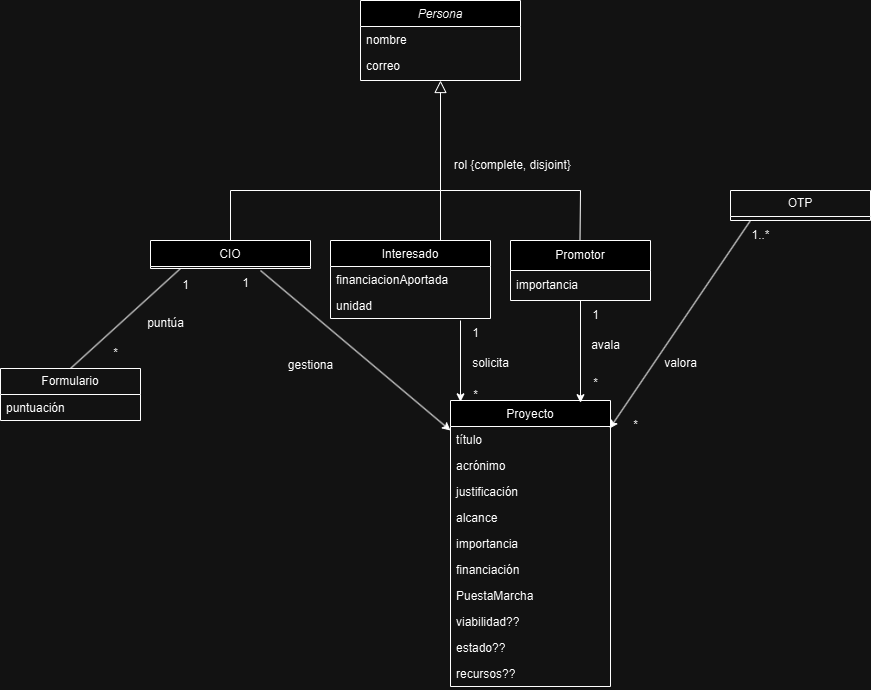

The diagram above was exported from draw.io. Its source (the exported page's mxGraphModel, read from the mxfile embedded in the PNG):
<mxGraphModel dx="2261" dy="790" grid="1" gridSize="10" guides="1" tooltips="1" connect="1" arrows="1" fold="1" page="1" pageScale="1" pageWidth="827" pageHeight="1169" math="0" shadow="0">
  <root>
    <mxCell id="WIyWlLk6GJQsqaUBKTNV-0" />
    <mxCell id="WIyWlLk6GJQsqaUBKTNV-1" parent="WIyWlLk6GJQsqaUBKTNV-0" />
    <mxCell id="zkfFHV4jXpPFQw0GAbJ--0" value="Persona" style="swimlane;fontStyle=2;align=center;verticalAlign=top;childLayout=stackLayout;horizontal=1;startSize=26;horizontalStack=0;resizeParent=1;resizeLast=0;collapsible=1;marginBottom=0;rounded=0;shadow=0;strokeWidth=1;" parent="WIyWlLk6GJQsqaUBKTNV-1" vertex="1">
      <mxGeometry x="220" y="120" width="160" height="80" as="geometry">
        <mxRectangle x="230" y="140" width="160" height="26" as="alternateBounds" />
      </mxGeometry>
    </mxCell>
    <mxCell id="zkfFHV4jXpPFQw0GAbJ--1" value="nombre" style="text;align=left;verticalAlign=top;spacingLeft=4;spacingRight=4;overflow=hidden;rotatable=0;points=[[0,0.5],[1,0.5]];portConstraint=eastwest;" parent="zkfFHV4jXpPFQw0GAbJ--0" vertex="1">
      <mxGeometry y="26" width="160" height="26" as="geometry" />
    </mxCell>
    <mxCell id="zkfFHV4jXpPFQw0GAbJ--2" value="correo" style="text;align=left;verticalAlign=top;spacingLeft=4;spacingRight=4;overflow=hidden;rotatable=0;points=[[0,0.5],[1,0.5]];portConstraint=eastwest;rounded=0;shadow=0;html=0;" parent="zkfFHV4jXpPFQw0GAbJ--0" vertex="1">
      <mxGeometry y="52" width="160" height="26" as="geometry" />
    </mxCell>
    <mxCell id="zkfFHV4jXpPFQw0GAbJ--6" value="CIO" style="swimlane;fontStyle=0;align=center;verticalAlign=top;childLayout=stackLayout;horizontal=1;startSize=26;horizontalStack=0;resizeParent=1;resizeLast=0;collapsible=1;marginBottom=0;rounded=0;shadow=0;strokeWidth=1;" parent="WIyWlLk6GJQsqaUBKTNV-1" vertex="1">
      <mxGeometry x="10" y="360" width="160" height="28" as="geometry">
        <mxRectangle x="130" y="380" width="160" height="26" as="alternateBounds" />
      </mxGeometry>
    </mxCell>
    <mxCell id="zkfFHV4jXpPFQw0GAbJ--12" value="" style="endArrow=block;endSize=10;endFill=0;shadow=0;strokeWidth=1;rounded=0;curved=0;edgeStyle=elbowEdgeStyle;elbow=vertical;" parent="WIyWlLk6GJQsqaUBKTNV-1" source="zkfFHV4jXpPFQw0GAbJ--6" target="zkfFHV4jXpPFQw0GAbJ--0" edge="1">
      <mxGeometry width="160" relative="1" as="geometry">
        <mxPoint x="200" y="203" as="sourcePoint" />
        <mxPoint x="200" y="203" as="targetPoint" />
        <Array as="points">
          <mxPoint x="300" y="310" />
        </Array>
      </mxGeometry>
    </mxCell>
    <mxCell id="zkfFHV4jXpPFQw0GAbJ--13" value="Interesado" style="swimlane;fontStyle=0;align=center;verticalAlign=top;childLayout=stackLayout;horizontal=1;startSize=26;horizontalStack=0;resizeParent=1;resizeLast=0;collapsible=1;marginBottom=0;rounded=0;shadow=0;strokeWidth=1;" parent="WIyWlLk6GJQsqaUBKTNV-1" vertex="1">
      <mxGeometry x="190" y="360" width="160" height="78" as="geometry">
        <mxRectangle x="340" y="380" width="170" height="26" as="alternateBounds" />
      </mxGeometry>
    </mxCell>
    <mxCell id="zkfFHV4jXpPFQw0GAbJ--14" value="financiacionAportada" style="text;align=left;verticalAlign=top;spacingLeft=4;spacingRight=4;overflow=hidden;rotatable=0;points=[[0,0.5],[1,0.5]];portConstraint=eastwest;" parent="zkfFHV4jXpPFQw0GAbJ--13" vertex="1">
      <mxGeometry y="26" width="160" height="26" as="geometry" />
    </mxCell>
    <mxCell id="UENzWyDQIHQRWVtL3KzE-20" value="unidad" style="text;strokeColor=none;fillColor=none;align=left;verticalAlign=top;spacingLeft=4;spacingRight=4;overflow=hidden;rotatable=0;points=[[0,0.5],[1,0.5]];portConstraint=eastwest;whiteSpace=wrap;html=1;" parent="zkfFHV4jXpPFQw0GAbJ--13" vertex="1">
      <mxGeometry y="52" width="160" height="26" as="geometry" />
    </mxCell>
    <mxCell id="zkfFHV4jXpPFQw0GAbJ--17" value="Proyecto" style="swimlane;fontStyle=0;align=center;verticalAlign=top;childLayout=stackLayout;horizontal=1;startSize=26;horizontalStack=0;resizeParent=1;resizeLast=0;collapsible=1;marginBottom=0;rounded=0;shadow=0;strokeWidth=1;" parent="WIyWlLk6GJQsqaUBKTNV-1" vertex="1">
      <mxGeometry x="310" y="520" width="160" height="286" as="geometry">
        <mxRectangle x="550" y="140" width="160" height="26" as="alternateBounds" />
      </mxGeometry>
    </mxCell>
    <mxCell id="zkfFHV4jXpPFQw0GAbJ--18" value="título" style="text;align=left;verticalAlign=top;spacingLeft=4;spacingRight=4;overflow=hidden;rotatable=0;points=[[0,0.5],[1,0.5]];portConstraint=eastwest;" parent="zkfFHV4jXpPFQw0GAbJ--17" vertex="1">
      <mxGeometry y="26" width="160" height="26" as="geometry" />
    </mxCell>
    <mxCell id="zkfFHV4jXpPFQw0GAbJ--19" value="acrónimo" style="text;align=left;verticalAlign=top;spacingLeft=4;spacingRight=4;overflow=hidden;rotatable=0;points=[[0,0.5],[1,0.5]];portConstraint=eastwest;rounded=0;shadow=0;html=0;" parent="zkfFHV4jXpPFQw0GAbJ--17" vertex="1">
      <mxGeometry y="52" width="160" height="26" as="geometry" />
    </mxCell>
    <mxCell id="zkfFHV4jXpPFQw0GAbJ--20" value="justificación" style="text;align=left;verticalAlign=top;spacingLeft=4;spacingRight=4;overflow=hidden;rotatable=0;points=[[0,0.5],[1,0.5]];portConstraint=eastwest;rounded=0;shadow=0;html=0;" parent="zkfFHV4jXpPFQw0GAbJ--17" vertex="1">
      <mxGeometry y="78" width="160" height="26" as="geometry" />
    </mxCell>
    <mxCell id="zkfFHV4jXpPFQw0GAbJ--21" value="alcance" style="text;align=left;verticalAlign=top;spacingLeft=4;spacingRight=4;overflow=hidden;rotatable=0;points=[[0,0.5],[1,0.5]];portConstraint=eastwest;rounded=0;shadow=0;html=0;" parent="zkfFHV4jXpPFQw0GAbJ--17" vertex="1">
      <mxGeometry y="104" width="160" height="26" as="geometry" />
    </mxCell>
    <mxCell id="zkfFHV4jXpPFQw0GAbJ--22" value="importancia" style="text;align=left;verticalAlign=top;spacingLeft=4;spacingRight=4;overflow=hidden;rotatable=0;points=[[0,0.5],[1,0.5]];portConstraint=eastwest;rounded=0;shadow=0;html=0;" parent="zkfFHV4jXpPFQw0GAbJ--17" vertex="1">
      <mxGeometry y="130" width="160" height="26" as="geometry" />
    </mxCell>
    <mxCell id="UENzWyDQIHQRWVtL3KzE-25" value="financiación" style="text;strokeColor=none;fillColor=none;align=left;verticalAlign=top;spacingLeft=4;spacingRight=4;overflow=hidden;rotatable=0;points=[[0,0.5],[1,0.5]];portConstraint=eastwest;whiteSpace=wrap;html=1;" parent="zkfFHV4jXpPFQw0GAbJ--17" vertex="1">
      <mxGeometry y="156" width="160" height="26" as="geometry" />
    </mxCell>
    <mxCell id="UENzWyDQIHQRWVtL3KzE-26" value="PuestaMarcha" style="text;strokeColor=none;fillColor=none;align=left;verticalAlign=top;spacingLeft=4;spacingRight=4;overflow=hidden;rotatable=0;points=[[0,0.5],[1,0.5]];portConstraint=eastwest;whiteSpace=wrap;html=1;" parent="zkfFHV4jXpPFQw0GAbJ--17" vertex="1">
      <mxGeometry y="182" width="160" height="26" as="geometry" />
    </mxCell>
    <mxCell id="UENzWyDQIHQRWVtL3KzE-39" value="viabilidad??" style="text;strokeColor=none;fillColor=none;align=left;verticalAlign=top;spacingLeft=4;spacingRight=4;overflow=hidden;rotatable=0;points=[[0,0.5],[1,0.5]];portConstraint=eastwest;whiteSpace=wrap;html=1;" parent="zkfFHV4jXpPFQw0GAbJ--17" vertex="1">
      <mxGeometry y="208" width="160" height="26" as="geometry" />
    </mxCell>
    <mxCell id="UENzWyDQIHQRWVtL3KzE-40" value="estado??" style="text;strokeColor=none;fillColor=none;align=left;verticalAlign=top;spacingLeft=4;spacingRight=4;overflow=hidden;rotatable=0;points=[[0,0.5],[1,0.5]];portConstraint=eastwest;whiteSpace=wrap;html=1;" parent="zkfFHV4jXpPFQw0GAbJ--17" vertex="1">
      <mxGeometry y="234" width="160" height="26" as="geometry" />
    </mxCell>
    <mxCell id="UENzWyDQIHQRWVtL3KzE-41" value="recursos??" style="text;strokeColor=none;fillColor=none;align=left;verticalAlign=top;spacingLeft=4;spacingRight=4;overflow=hidden;rotatable=0;points=[[0,0.5],[1,0.5]];portConstraint=eastwest;whiteSpace=wrap;html=1;" parent="zkfFHV4jXpPFQw0GAbJ--17" vertex="1">
      <mxGeometry y="260" width="160" height="26" as="geometry" />
    </mxCell>
    <mxCell id="UENzWyDQIHQRWVtL3KzE-0" value="rol" style="text;html=1;align=center;verticalAlign=middle;resizable=0;points=[];autosize=1;strokeColor=none;fillColor=none;" parent="WIyWlLk6GJQsqaUBKTNV-1" vertex="1">
      <mxGeometry x="300" y="270" width="40" height="30" as="geometry" />
    </mxCell>
    <mxCell id="UENzWyDQIHQRWVtL3KzE-1" value="{complete, disjoint}" style="text;html=1;align=center;verticalAlign=middle;resizable=0;points=[];autosize=1;strokeColor=none;fillColor=none;" parent="WIyWlLk6GJQsqaUBKTNV-1" vertex="1">
      <mxGeometry x="320" y="270" width="120" height="30" as="geometry" />
    </mxCell>
    <mxCell id="UENzWyDQIHQRWVtL3KzE-8" value="Promotor" style="swimlane;fontStyle=0;childLayout=stackLayout;horizontal=1;startSize=30;horizontalStack=0;resizeParent=1;resizeParentMax=0;resizeLast=0;collapsible=1;marginBottom=0;whiteSpace=wrap;html=1;" parent="WIyWlLk6GJQsqaUBKTNV-1" vertex="1">
      <mxGeometry x="370" y="360" width="140" height="60" as="geometry" />
    </mxCell>
    <mxCell id="UENzWyDQIHQRWVtL3KzE-9" value="importancia" style="text;strokeColor=none;fillColor=none;align=left;verticalAlign=middle;spacingLeft=4;spacingRight=4;overflow=hidden;points=[[0,0.5],[1,0.5]];portConstraint=eastwest;rotatable=0;whiteSpace=wrap;html=1;" parent="UENzWyDQIHQRWVtL3KzE-8" vertex="1">
      <mxGeometry y="30" width="140" height="30" as="geometry" />
    </mxCell>
    <mxCell id="UENzWyDQIHQRWVtL3KzE-14" value="" style="endArrow=none;html=1;rounded=0;" parent="WIyWlLk6GJQsqaUBKTNV-1" edge="1">
      <mxGeometry width="50" height="50" relative="1" as="geometry">
        <mxPoint x="439.5" y="360" as="sourcePoint" />
        <mxPoint x="440" y="310" as="targetPoint" />
      </mxGeometry>
    </mxCell>
    <mxCell id="UENzWyDQIHQRWVtL3KzE-16" value="" style="endArrow=none;html=1;rounded=0;" parent="WIyWlLk6GJQsqaUBKTNV-1" edge="1">
      <mxGeometry width="50" height="50" relative="1" as="geometry">
        <mxPoint x="300" y="310" as="sourcePoint" />
        <mxPoint x="440" y="310" as="targetPoint" />
      </mxGeometry>
    </mxCell>
    <mxCell id="UENzWyDQIHQRWVtL3KzE-18" value="" style="endArrow=none;html=1;rounded=0;" parent="WIyWlLk6GJQsqaUBKTNV-1" edge="1">
      <mxGeometry width="50" height="50" relative="1" as="geometry">
        <mxPoint x="300" y="360" as="sourcePoint" />
        <mxPoint x="300" y="310" as="targetPoint" />
        <Array as="points" />
      </mxGeometry>
    </mxCell>
    <mxCell id="UENzWyDQIHQRWVtL3KzE-32" value="avala" style="text;html=1;align=center;verticalAlign=middle;resizable=0;points=[];autosize=1;strokeColor=none;fillColor=none;" parent="WIyWlLk6GJQsqaUBKTNV-1" vertex="1">
      <mxGeometry x="440" y="450" width="50" height="30" as="geometry" />
    </mxCell>
    <mxCell id="UENzWyDQIHQRWVtL3KzE-34" value="*" style="text;html=1;align=center;verticalAlign=middle;resizable=0;points=[];autosize=1;strokeColor=none;fillColor=none;" parent="WIyWlLk6GJQsqaUBKTNV-1" vertex="1">
      <mxGeometry x="440" y="488" width="30" height="30" as="geometry" />
    </mxCell>
    <mxCell id="UENzWyDQIHQRWVtL3KzE-36" value="solicita" style="text;html=1;align=center;verticalAlign=middle;resizable=0;points=[];autosize=1;strokeColor=none;fillColor=none;" parent="WIyWlLk6GJQsqaUBKTNV-1" vertex="1">
      <mxGeometry x="320" y="468" width="60" height="30" as="geometry" />
    </mxCell>
    <mxCell id="UENzWyDQIHQRWVtL3KzE-38" value="*" style="text;html=1;align=center;verticalAlign=middle;resizable=0;points=[];autosize=1;strokeColor=none;fillColor=none;" parent="WIyWlLk6GJQsqaUBKTNV-1" vertex="1">
      <mxGeometry x="320" y="500" width="30" height="30" as="geometry" />
    </mxCell>
    <mxCell id="UENzWyDQIHQRWVtL3KzE-47" value="OTP" style="swimlane;fontStyle=0;childLayout=stackLayout;horizontal=1;startSize=26;fillColor=none;horizontalStack=0;resizeParent=1;resizeParentMax=0;resizeLast=0;collapsible=1;marginBottom=0;whiteSpace=wrap;html=1;" parent="WIyWlLk6GJQsqaUBKTNV-1" vertex="1">
      <mxGeometry x="590" y="310" width="140" height="30" as="geometry" />
    </mxCell>
    <mxCell id="UENzWyDQIHQRWVtL3KzE-54" value="valora" style="text;html=1;align=center;verticalAlign=middle;resizable=0;points=[];autosize=1;strokeColor=none;fillColor=none;" parent="WIyWlLk6GJQsqaUBKTNV-1" vertex="1">
      <mxGeometry x="510" y="468" width="60" height="30" as="geometry" />
    </mxCell>
    <mxCell id="UENzWyDQIHQRWVtL3KzE-55" value="1..*" style="text;html=1;align=center;verticalAlign=middle;resizable=0;points=[];autosize=1;strokeColor=none;fillColor=none;" parent="WIyWlLk6GJQsqaUBKTNV-1" vertex="1">
      <mxGeometry x="600" y="340" width="40" height="30" as="geometry" />
    </mxCell>
    <mxCell id="UENzWyDQIHQRWVtL3KzE-57" value="" style="endArrow=classic;html=1;rounded=0;entryX=-0.028;entryY=-0.1;entryDx=0;entryDy=0;entryPerimeter=0;" parent="WIyWlLk6GJQsqaUBKTNV-1" edge="1">
      <mxGeometry width="50" height="50" relative="1" as="geometry">
        <mxPoint x="610" y="340" as="sourcePoint" />
        <mxPoint x="469.1600000000001" y="548" as="targetPoint" />
      </mxGeometry>
    </mxCell>
    <mxCell id="UENzWyDQIHQRWVtL3KzE-58" value="*" style="text;html=1;align=center;verticalAlign=middle;resizable=0;points=[];autosize=1;strokeColor=none;fillColor=none;" parent="WIyWlLk6GJQsqaUBKTNV-1" vertex="1">
      <mxGeometry x="480" y="530" width="30" height="30" as="geometry" />
    </mxCell>
    <mxCell id="UENzWyDQIHQRWVtL3KzE-59" value="" style="endArrow=classic;html=1;rounded=0;entryX=0;entryY=0.711;entryDx=0;entryDy=0;entryPerimeter=0;" parent="WIyWlLk6GJQsqaUBKTNV-1" target="UENzWyDQIHQRWVtL3KzE-38" edge="1">
      <mxGeometry width="50" height="50" relative="1" as="geometry">
        <mxPoint x="320" y="440" as="sourcePoint" />
        <mxPoint x="310" y="478" as="targetPoint" />
      </mxGeometry>
    </mxCell>
    <mxCell id="UENzWyDQIHQRWVtL3KzE-60" value="1" style="text;html=1;align=center;verticalAlign=middle;resizable=0;points=[];autosize=1;strokeColor=none;fillColor=none;" parent="WIyWlLk6GJQsqaUBKTNV-1" vertex="1">
      <mxGeometry x="320" y="438" width="30" height="30" as="geometry" />
    </mxCell>
    <mxCell id="UENzWyDQIHQRWVtL3KzE-61" value="" style="endArrow=classic;html=1;rounded=0;entryX=0;entryY=1.139;entryDx=0;entryDy=0;entryPerimeter=0;exitX=0.5;exitY=1;exitDx=0;exitDy=0;exitPerimeter=0;" parent="WIyWlLk6GJQsqaUBKTNV-1" source="UENzWyDQIHQRWVtL3KzE-9" target="UENzWyDQIHQRWVtL3KzE-34" edge="1">
      <mxGeometry width="50" height="50" relative="1" as="geometry">
        <mxPoint x="440" y="425.49" as="sourcePoint" />
        <mxPoint x="450" y="450" as="targetPoint" />
      </mxGeometry>
    </mxCell>
    <mxCell id="UENzWyDQIHQRWVtL3KzE-62" value="1" style="text;html=1;align=center;verticalAlign=middle;resizable=0;points=[];autosize=1;strokeColor=none;fillColor=none;" parent="WIyWlLk6GJQsqaUBKTNV-1" vertex="1">
      <mxGeometry x="440" y="420" width="30" height="30" as="geometry" />
    </mxCell>
    <mxCell id="UENzWyDQIHQRWVtL3KzE-27" value="Formulario" style="swimlane;fontStyle=0;childLayout=stackLayout;horizontal=1;startSize=26;fillColor=none;horizontalStack=0;resizeParent=1;resizeParentMax=0;resizeLast=0;collapsible=1;marginBottom=0;whiteSpace=wrap;html=1;" parent="WIyWlLk6GJQsqaUBKTNV-1" vertex="1">
      <mxGeometry x="-140" y="488" width="140" height="52" as="geometry" />
    </mxCell>
    <mxCell id="UENzWyDQIHQRWVtL3KzE-28" value="puntuación" style="text;strokeColor=none;fillColor=none;align=left;verticalAlign=top;spacingLeft=4;spacingRight=4;overflow=hidden;rotatable=0;points=[[0,0.5],[1,0.5]];portConstraint=eastwest;whiteSpace=wrap;html=1;" parent="UENzWyDQIHQRWVtL3KzE-27" vertex="1">
      <mxGeometry y="26" width="140" height="26" as="geometry" />
    </mxCell>
    <mxCell id="UENzWyDQIHQRWVtL3KzE-65" value="" style="endArrow=classic;html=1;rounded=0;entryX=0;entryY=0.154;entryDx=0;entryDy=0;entryPerimeter=0;" parent="WIyWlLk6GJQsqaUBKTNV-1" target="zkfFHV4jXpPFQw0GAbJ--18" edge="1">
      <mxGeometry width="50" height="50" relative="1" as="geometry">
        <mxPoint x="120" y="390" as="sourcePoint" />
        <mxPoint x="170" y="470" as="targetPoint" />
      </mxGeometry>
    </mxCell>
    <mxCell id="UENzWyDQIHQRWVtL3KzE-66" value="gestiona" style="text;html=1;align=center;verticalAlign=middle;resizable=0;points=[];autosize=1;strokeColor=none;fillColor=none;" parent="WIyWlLk6GJQsqaUBKTNV-1" vertex="1">
      <mxGeometry x="135" y="470" width="70" height="30" as="geometry" />
    </mxCell>
    <mxCell id="UENzWyDQIHQRWVtL3KzE-67" value="1" style="text;html=1;align=center;verticalAlign=middle;resizable=0;points=[];autosize=1;strokeColor=none;fillColor=none;" parent="WIyWlLk6GJQsqaUBKTNV-1" vertex="1">
      <mxGeometry x="90" y="388" width="30" height="30" as="geometry" />
    </mxCell>
    <mxCell id="Gbx9_Id3AT0DgLsTCPTj-0" value="" style="endArrow=none;html=1;rounded=0;exitX=0.5;exitY=0;exitDx=0;exitDy=0;" edge="1" parent="WIyWlLk6GJQsqaUBKTNV-1" source="UENzWyDQIHQRWVtL3KzE-27">
      <mxGeometry width="50" height="50" relative="1" as="geometry">
        <mxPoint x="-10" y="438" as="sourcePoint" />
        <mxPoint x="40" y="388" as="targetPoint" />
      </mxGeometry>
    </mxCell>
    <mxCell id="Gbx9_Id3AT0DgLsTCPTj-1" value="1" style="text;html=1;align=center;verticalAlign=middle;resizable=0;points=[];autosize=1;strokeColor=none;fillColor=none;" vertex="1" parent="WIyWlLk6GJQsqaUBKTNV-1">
      <mxGeometry x="30" y="390" width="30" height="30" as="geometry" />
    </mxCell>
    <mxCell id="Gbx9_Id3AT0DgLsTCPTj-2" value="*" style="text;html=1;align=center;verticalAlign=middle;resizable=0;points=[];autosize=1;strokeColor=none;fillColor=none;" vertex="1" parent="WIyWlLk6GJQsqaUBKTNV-1">
      <mxGeometry x="-40" y="458" width="30" height="30" as="geometry" />
    </mxCell>
    <mxCell id="Gbx9_Id3AT0DgLsTCPTj-3" value="puntúa" style="text;html=1;align=center;verticalAlign=middle;resizable=0;points=[];autosize=1;strokeColor=none;fillColor=none;" vertex="1" parent="WIyWlLk6GJQsqaUBKTNV-1">
      <mxGeometry x="-5" y="428" width="60" height="30" as="geometry" />
    </mxCell>
  </root>
</mxGraphModel>